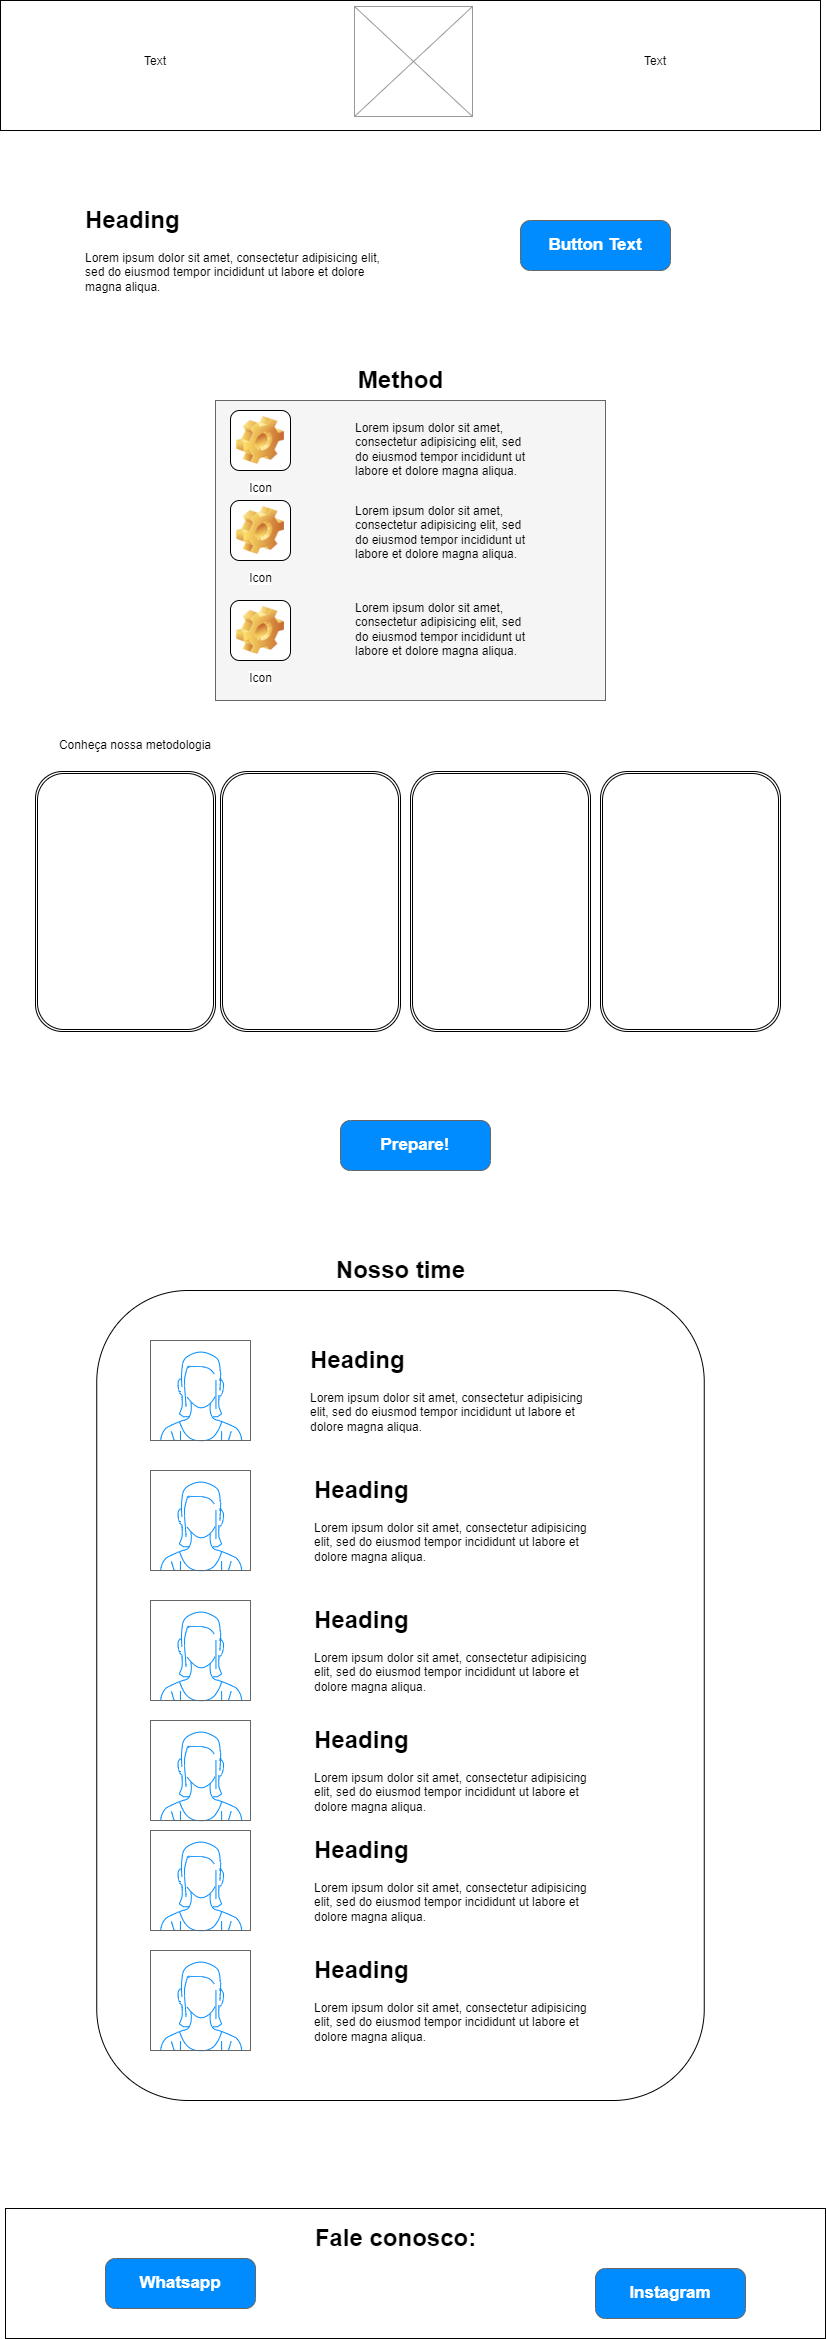

The diagram above was exported from draw.io. Its source (the exported page's mxGraphModel, read from the mxfile embedded in the PNG):
<mxGraphModel dx="1432" dy="1642" grid="1" gridSize="10" guides="1" tooltips="1" connect="1" arrows="1" fold="1" page="1" pageScale="1" pageWidth="827" pageHeight="1169" math="0" shadow="0">
  <root>
    <mxCell id="0" />
    <mxCell id="1" parent="0" />
    <mxCell id="v3UTwj-YaoFnxJU0wrFD-4" value="&lt;h1&gt;Heading&lt;/h1&gt;&lt;p&gt;Lorem ipsum dolor sit amet, consectetur adipisicing elit, sed do eiusmod tempor incididunt ut labore et dolore magna aliqua.&lt;/p&gt;" style="text;html=1;strokeColor=none;fillColor=none;spacing=5;spacingTop=-20;whiteSpace=wrap;overflow=hidden;rounded=0;" parent="1" vertex="1">
      <mxGeometry x="80" y="200" width="320" height="140" as="geometry" />
    </mxCell>
    <mxCell id="v3UTwj-YaoFnxJU0wrFD-5" value="Button Text" style="strokeWidth=1;shadow=0;dashed=0;align=center;html=1;shape=mxgraph.mockup.buttons.button;strokeColor=#666666;fontColor=#ffffff;mainText=;buttonStyle=round;fontSize=17;fontStyle=1;fillColor=#008cff;whiteSpace=wrap;" parent="1" vertex="1">
      <mxGeometry x="520" y="220" width="150" height="50" as="geometry" />
    </mxCell>
    <mxCell id="v3UTwj-YaoFnxJU0wrFD-6" value="" style="rounded=0;whiteSpace=wrap;html=1;fillColor=#f5f5f5;fontColor=#333333;strokeColor=#666666;" parent="1" vertex="1">
      <mxGeometry x="215" y="400" width="390" height="300" as="geometry" />
    </mxCell>
    <mxCell id="v3UTwj-YaoFnxJU0wrFD-8" value="Method" style="text;strokeColor=none;fillColor=none;html=1;fontSize=24;fontStyle=1;verticalAlign=middle;align=center;" parent="1" vertex="1">
      <mxGeometry x="350" y="360" width="100" height="40" as="geometry" />
    </mxCell>
    <mxCell id="v3UTwj-YaoFnxJU0wrFD-9" value="Icon" style="icon;html=1;image=img/clipart/Gear_128x128.png" parent="1" vertex="1">
      <mxGeometry x="230" y="410" width="60" height="60" as="geometry" />
    </mxCell>
    <mxCell id="v3UTwj-YaoFnxJU0wrFD-10" value="Icon" style="icon;html=1;image=img/clipart/Gear_128x128.png" parent="1" vertex="1">
      <mxGeometry x="230" y="500" width="60" height="60" as="geometry" />
    </mxCell>
    <mxCell id="v3UTwj-YaoFnxJU0wrFD-11" value="Icon" style="icon;html=1;image=img/clipart/Gear_128x128.png" parent="1" vertex="1">
      <mxGeometry x="230" y="600" width="60" height="60" as="geometry" />
    </mxCell>
    <mxCell id="v3UTwj-YaoFnxJU0wrFD-12" value="&lt;h1&gt;&lt;br&gt;&lt;/h1&gt;&lt;p&gt;Lorem ipsum dolor sit amet, consectetur adipisicing elit, sed do eiusmod tempor incididunt ut labore et dolore magna aliqua.&lt;/p&gt;" style="text;html=1;strokeColor=none;fillColor=none;spacing=5;spacingTop=-20;whiteSpace=wrap;overflow=hidden;rounded=0;" parent="1" vertex="1">
      <mxGeometry x="350" y="370" width="190" height="120" as="geometry" />
    </mxCell>
    <mxCell id="v3UTwj-YaoFnxJU0wrFD-13" value="&lt;h1&gt;&lt;br&gt;&lt;/h1&gt;&lt;p&gt;Lorem ipsum dolor sit amet, consectetur adipisicing elit, sed do eiusmod tempor incididunt ut labore et dolore magna aliqua.&lt;/p&gt;" style="text;html=1;strokeColor=none;fillColor=none;spacing=5;spacingTop=-20;whiteSpace=wrap;overflow=hidden;rounded=0;" parent="1" vertex="1">
      <mxGeometry x="350" y="453" width="190" height="120" as="geometry" />
    </mxCell>
    <mxCell id="v3UTwj-YaoFnxJU0wrFD-14" value="&lt;h1&gt;&lt;br&gt;&lt;/h1&gt;&lt;p&gt;Lorem ipsum dolor sit amet, consectetur adipisicing elit, sed do eiusmod tempor incididunt ut labore et dolore magna aliqua.&lt;/p&gt;" style="text;html=1;strokeColor=none;fillColor=none;spacing=5;spacingTop=-20;whiteSpace=wrap;overflow=hidden;rounded=0;" parent="1" vertex="1">
      <mxGeometry x="350" y="550" width="190" height="120" as="geometry" />
    </mxCell>
    <mxCell id="v3UTwj-YaoFnxJU0wrFD-15" value="" style="shape=ext;double=1;rounded=1;whiteSpace=wrap;html=1;" parent="1" vertex="1">
      <mxGeometry x="35" y="771" width="180" height="260" as="geometry" />
    </mxCell>
    <mxCell id="v3UTwj-YaoFnxJU0wrFD-16" value="" style="shape=ext;double=1;rounded=1;whiteSpace=wrap;html=1;" parent="1" vertex="1">
      <mxGeometry x="220" y="771" width="180" height="260" as="geometry" />
    </mxCell>
    <mxCell id="v3UTwj-YaoFnxJU0wrFD-17" value="" style="shape=ext;double=1;rounded=1;whiteSpace=wrap;html=1;" parent="1" vertex="1">
      <mxGeometry x="410" y="771" width="180" height="260" as="geometry" />
    </mxCell>
    <mxCell id="v3UTwj-YaoFnxJU0wrFD-18" value="" style="shape=ext;double=1;rounded=1;whiteSpace=wrap;html=1;" parent="1" vertex="1">
      <mxGeometry x="600" y="771" width="180" height="260" as="geometry" />
    </mxCell>
    <mxCell id="v3UTwj-YaoFnxJU0wrFD-19" value="Conheça nossa metodologia" style="text;html=1;strokeColor=none;fillColor=none;align=center;verticalAlign=middle;whiteSpace=wrap;rounded=0;" parent="1" vertex="1">
      <mxGeometry x="40" y="730" width="190" height="30" as="geometry" />
    </mxCell>
    <mxCell id="v3UTwj-YaoFnxJU0wrFD-21" value="" style="rounded=1;whiteSpace=wrap;html=1;" parent="1" vertex="1">
      <mxGeometry x="96.25" y="1290" width="607.5" height="810" as="geometry" />
    </mxCell>
    <mxCell id="v3UTwj-YaoFnxJU0wrFD-23" value="" style="verticalLabelPosition=bottom;shadow=0;dashed=0;align=center;html=1;verticalAlign=top;strokeWidth=1;shape=mxgraph.mockup.containers.userFemale;strokeColor=#666666;strokeColor2=#008cff;" parent="1" vertex="1">
      <mxGeometry x="150" y="1340" width="100" height="100" as="geometry" />
    </mxCell>
    <mxCell id="v3UTwj-YaoFnxJU0wrFD-24" value="" style="verticalLabelPosition=bottom;shadow=0;dashed=0;align=center;html=1;verticalAlign=top;strokeWidth=1;shape=mxgraph.mockup.containers.userFemale;strokeColor=#666666;strokeColor2=#008cff;" parent="1" vertex="1">
      <mxGeometry x="150" y="1470" width="100" height="100" as="geometry" />
    </mxCell>
    <mxCell id="v3UTwj-YaoFnxJU0wrFD-25" value="" style="verticalLabelPosition=bottom;shadow=0;dashed=0;align=center;html=1;verticalAlign=top;strokeWidth=1;shape=mxgraph.mockup.containers.userFemale;strokeColor=#666666;strokeColor2=#008cff;" parent="1" vertex="1">
      <mxGeometry x="150" y="1600" width="100" height="100" as="geometry" />
    </mxCell>
    <mxCell id="v3UTwj-YaoFnxJU0wrFD-26" value="" style="verticalLabelPosition=bottom;shadow=0;dashed=0;align=center;html=1;verticalAlign=top;strokeWidth=1;shape=mxgraph.mockup.containers.userFemale;strokeColor=#666666;strokeColor2=#008cff;" parent="1" vertex="1">
      <mxGeometry x="150" y="1720" width="100" height="100" as="geometry" />
    </mxCell>
    <mxCell id="v3UTwj-YaoFnxJU0wrFD-27" value="&lt;h1&gt;Heading&lt;/h1&gt;&lt;p&gt;Lorem ipsum dolor sit amet, consectetur adipisicing elit, sed do eiusmod tempor incididunt ut labore et dolore magna aliqua.&lt;/p&gt;" style="text;html=1;strokeColor=none;fillColor=none;spacing=5;spacingTop=-20;whiteSpace=wrap;overflow=hidden;rounded=0;" parent="1" vertex="1">
      <mxGeometry x="304.5" y="1340" width="281" height="120" as="geometry" />
    </mxCell>
    <mxCell id="v3UTwj-YaoFnxJU0wrFD-28" value="&lt;h1&gt;Heading&lt;/h1&gt;&lt;p&gt;Lorem ipsum dolor sit amet, consectetur adipisicing elit, sed do eiusmod tempor incididunt ut labore et dolore magna aliqua.&lt;/p&gt;" style="text;html=1;strokeColor=none;fillColor=none;spacing=5;spacingTop=-20;whiteSpace=wrap;overflow=hidden;rounded=0;" parent="1" vertex="1">
      <mxGeometry x="309" y="1470" width="281" height="120" as="geometry" />
    </mxCell>
    <mxCell id="v3UTwj-YaoFnxJU0wrFD-29" value="&lt;h1&gt;Heading&lt;/h1&gt;&lt;p&gt;Lorem ipsum dolor sit amet, consectetur adipisicing elit, sed do eiusmod tempor incididunt ut labore et dolore magna aliqua.&lt;/p&gt;" style="text;html=1;strokeColor=none;fillColor=none;spacing=5;spacingTop=-20;whiteSpace=wrap;overflow=hidden;rounded=0;" parent="1" vertex="1">
      <mxGeometry x="309" y="1600" width="281" height="120" as="geometry" />
    </mxCell>
    <mxCell id="v3UTwj-YaoFnxJU0wrFD-30" value="&lt;h1&gt;Heading&lt;/h1&gt;&lt;p&gt;Lorem ipsum dolor sit amet, consectetur adipisicing elit, sed do eiusmod tempor incididunt ut labore et dolore magna aliqua.&lt;/p&gt;" style="text;html=1;strokeColor=none;fillColor=none;spacing=5;spacingTop=-20;whiteSpace=wrap;overflow=hidden;rounded=0;" parent="1" vertex="1">
      <mxGeometry x="309" y="1720" width="281" height="120" as="geometry" />
    </mxCell>
    <mxCell id="v3UTwj-YaoFnxJU0wrFD-31" value="" style="verticalLabelPosition=bottom;shadow=0;dashed=0;align=center;html=1;verticalAlign=top;strokeWidth=1;shape=mxgraph.mockup.containers.userFemale;strokeColor=#666666;strokeColor2=#008cff;" parent="1" vertex="1">
      <mxGeometry x="150" y="1830" width="100" height="100" as="geometry" />
    </mxCell>
    <mxCell id="v3UTwj-YaoFnxJU0wrFD-32" value="" style="verticalLabelPosition=bottom;shadow=0;dashed=0;align=center;html=1;verticalAlign=top;strokeWidth=1;shape=mxgraph.mockup.containers.userFemale;strokeColor=#666666;strokeColor2=#008cff;" parent="1" vertex="1">
      <mxGeometry x="150" y="1950" width="100" height="100" as="geometry" />
    </mxCell>
    <mxCell id="v3UTwj-YaoFnxJU0wrFD-33" value="&lt;h1&gt;Heading&lt;/h1&gt;&lt;p&gt;Lorem ipsum dolor sit amet, consectetur adipisicing elit, sed do eiusmod tempor incididunt ut labore et dolore magna aliqua.&lt;/p&gt;" style="text;html=1;strokeColor=none;fillColor=none;spacing=5;spacingTop=-20;whiteSpace=wrap;overflow=hidden;rounded=0;" parent="1" vertex="1">
      <mxGeometry x="309" y="1830" width="281" height="120" as="geometry" />
    </mxCell>
    <mxCell id="v3UTwj-YaoFnxJU0wrFD-34" value="&lt;h1&gt;Heading&lt;/h1&gt;&lt;p&gt;Lorem ipsum dolor sit amet, consectetur adipisicing elit, sed do eiusmod tempor incididunt ut labore et dolore magna aliqua.&lt;/p&gt;" style="text;html=1;strokeColor=none;fillColor=none;spacing=5;spacingTop=-20;whiteSpace=wrap;overflow=hidden;rounded=0;" parent="1" vertex="1">
      <mxGeometry x="309" y="1950" width="281" height="120" as="geometry" />
    </mxCell>
    <mxCell id="v3UTwj-YaoFnxJU0wrFD-35" value="Nosso time" style="text;strokeColor=none;fillColor=none;html=1;fontSize=24;fontStyle=1;verticalAlign=middle;align=center;" parent="1" vertex="1">
      <mxGeometry x="350" y="1250" width="100" height="40" as="geometry" />
    </mxCell>
    <mxCell id="uBJYE4zA803bRILx-mkH-6" value="Prepare!" style="strokeWidth=1;shadow=0;dashed=0;align=center;html=1;shape=mxgraph.mockup.buttons.button;strokeColor=#666666;fontColor=#ffffff;mainText=;buttonStyle=round;fontSize=17;fontStyle=1;fillColor=#008cff;whiteSpace=wrap;" parent="1" vertex="1">
      <mxGeometry x="340" y="1120" width="150" height="50" as="geometry" />
    </mxCell>
    <mxCell id="BgJc4lx7aUkeoQLpCSEV-1" value="" style="rounded=0;whiteSpace=wrap;html=1;" vertex="1" parent="1">
      <mxGeometry width="820" height="130" as="geometry" />
    </mxCell>
    <mxCell id="BgJc4lx7aUkeoQLpCSEV-2" value="" style="verticalLabelPosition=bottom;shadow=0;dashed=0;align=center;html=1;verticalAlign=top;strokeWidth=1;shape=mxgraph.mockup.graphics.simpleIcon;strokeColor=#999999;" vertex="1" parent="1">
      <mxGeometry x="354" y="6" width="118" height="110" as="geometry" />
    </mxCell>
    <mxCell id="BgJc4lx7aUkeoQLpCSEV-3" value="Text" style="text;html=1;strokeColor=none;fillColor=none;align=center;verticalAlign=middle;whiteSpace=wrap;rounded=0;" vertex="1" parent="1">
      <mxGeometry x="80" y="46" width="150" height="30" as="geometry" />
    </mxCell>
    <mxCell id="BgJc4lx7aUkeoQLpCSEV-4" value="Text" style="text;html=1;strokeColor=none;fillColor=none;align=center;verticalAlign=middle;whiteSpace=wrap;rounded=0;" vertex="1" parent="1">
      <mxGeometry x="580" y="46" width="150" height="30" as="geometry" />
    </mxCell>
    <mxCell id="hER8Td1tuuM0PN-daE-8-1" value="" style="rounded=0;whiteSpace=wrap;html=1;" vertex="1" parent="1">
      <mxGeometry x="5" y="2208" width="820" height="130" as="geometry" />
    </mxCell>
    <mxCell id="hER8Td1tuuM0PN-daE-8-2" value="Whatsapp" style="strokeWidth=1;shadow=0;dashed=0;align=center;html=1;shape=mxgraph.mockup.buttons.button;strokeColor=#666666;fontColor=#ffffff;mainText=;buttonStyle=round;fontSize=17;fontStyle=1;fillColor=#008cff;whiteSpace=wrap;" vertex="1" parent="1">
      <mxGeometry x="105" y="2258" width="150" height="50" as="geometry" />
    </mxCell>
    <mxCell id="hER8Td1tuuM0PN-daE-8-3" value="Instagram" style="strokeWidth=1;shadow=0;dashed=0;align=center;html=1;shape=mxgraph.mockup.buttons.button;strokeColor=#666666;fontColor=#ffffff;mainText=;buttonStyle=round;fontSize=17;fontStyle=1;fillColor=#008cff;whiteSpace=wrap;" vertex="1" parent="1">
      <mxGeometry x="595" y="2268" width="150" height="50" as="geometry" />
    </mxCell>
    <mxCell id="hER8Td1tuuM0PN-daE-8-4" value="Fale conosco:" style="text;strokeColor=none;fillColor=none;html=1;fontSize=24;fontStyle=1;verticalAlign=middle;align=center;" vertex="1" parent="1">
      <mxGeometry x="345" y="2218" width="100" height="40" as="geometry" />
    </mxCell>
  </root>
</mxGraphModel>